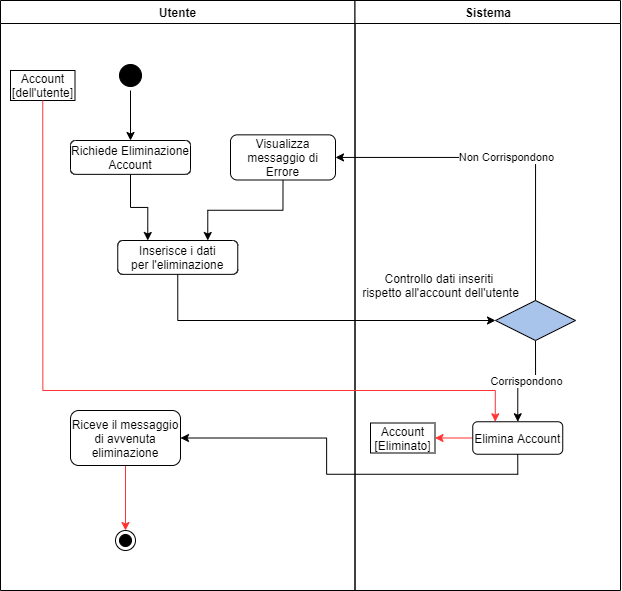

The diagram above was exported from draw.io. Its source (the exported page's mxGraphModel, read from the mxfile embedded in the PNG):
<mxGraphModel dx="920" dy="634" grid="1" gridSize="10" guides="1" tooltips="1" connect="1" arrows="1" fold="1" page="1" pageScale="1" pageWidth="1169" pageHeight="826" background="none" math="0" shadow="0">
  <root>
    <mxCell id="0" />
    <mxCell id="1" parent="0" />
    <mxCell id="2" value="Utente" style="swimlane;whiteSpace=wrap" parent="1" vertex="1">
      <mxGeometry x="90" y="80" width="354.5" height="590" as="geometry" />
    </mxCell>
    <mxCell id="z32jabrnA0Nj0qDhmLhp-54" value="" style="edgeStyle=orthogonalEdgeStyle;rounded=0;orthogonalLoop=1;jettySize=auto;html=1;strokeColor=#000000;" edge="1" parent="2" source="5" target="7">
      <mxGeometry relative="1" as="geometry" />
    </mxCell>
    <mxCell id="5" value="" style="ellipse;shape=startState;fillColor=#000000;strokeColor=#000000;" parent="2" vertex="1">
      <mxGeometry x="115" y="60" width="30" height="30" as="geometry" />
    </mxCell>
    <mxCell id="z32jabrnA0Nj0qDhmLhp-76" style="edgeStyle=orthogonalEdgeStyle;rounded=0;orthogonalLoop=1;jettySize=auto;html=1;exitX=1;exitY=0.5;exitDx=0;exitDy=0;entryX=0;entryY=0.75;entryDx=0;entryDy=0;strokeColor=#000000;" edge="1" parent="2" source="7" target="z32jabrnA0Nj0qDhmLhp-75">
      <mxGeometry relative="1" as="geometry" />
    </mxCell>
    <mxCell id="7" value="Richiede Eliminazione&#10;Account" style="direction=south;rounded=1;" parent="2" vertex="1">
      <mxGeometry x="70" y="140" width="120" height="33.85" as="geometry" />
    </mxCell>
    <mxCell id="z32jabrnA0Nj0qDhmLhp-80" style="edgeStyle=orthogonalEdgeStyle;rounded=0;orthogonalLoop=1;jettySize=auto;html=1;exitX=0.5;exitY=1;exitDx=0;exitDy=0;entryX=0.5;entryY=0;entryDx=0;entryDy=0;strokeColor=#FF3333;" edge="1" parent="2" source="10" target="tdRGPFL3zS8qlj6BrHOP-54">
      <mxGeometry relative="1" as="geometry" />
    </mxCell>
    <mxCell id="10" value="Riceve il messaggio&#10;di avvenuta&#10;eliminazione" style="rounded=1;" parent="2" vertex="1">
      <mxGeometry x="70" y="410" width="110" height="55" as="geometry" />
    </mxCell>
    <mxCell id="tdRGPFL3zS8qlj6BrHOP-54" value="" style="ellipse;html=1;shape=endState;fillColor=#000000;strokeColor=#000000;" parent="2" vertex="1">
      <mxGeometry x="115" y="530" width="20" height="20" as="geometry" />
    </mxCell>
    <mxCell id="z32jabrnA0Nj0qDhmLhp-57" style="edgeStyle=orthogonalEdgeStyle;rounded=0;orthogonalLoop=1;jettySize=auto;html=1;exitX=0.25;exitY=1;exitDx=0;exitDy=0;entryX=0.5;entryY=0;entryDx=0;entryDy=0;strokeColor=#000000;" edge="1" parent="2" target="z32jabrnA0Nj0qDhmLhp-49">
      <mxGeometry relative="1" as="geometry">
        <mxPoint x="147.25" y="224.14999999999998" as="sourcePoint" />
      </mxGeometry>
    </mxCell>
    <mxCell id="z32jabrnA0Nj0qDhmLhp-58" style="edgeStyle=orthogonalEdgeStyle;rounded=0;orthogonalLoop=1;jettySize=auto;html=1;exitX=0.5;exitY=1;exitDx=0;exitDy=0;entryX=0.5;entryY=0;entryDx=0;entryDy=0;strokeColor=#000000;" edge="1" parent="2" target="z32jabrnA0Nj0qDhmLhp-50">
      <mxGeometry relative="1" as="geometry">
        <mxPoint x="177.25" y="224.14999999999998" as="sourcePoint" />
      </mxGeometry>
    </mxCell>
    <mxCell id="z32jabrnA0Nj0qDhmLhp-59" style="edgeStyle=orthogonalEdgeStyle;rounded=0;orthogonalLoop=1;jettySize=auto;html=1;exitX=0.75;exitY=1;exitDx=0;exitDy=0;entryX=0.5;entryY=0;entryDx=0;entryDy=0;strokeColor=#000000;" edge="1" parent="2" target="z32jabrnA0Nj0qDhmLhp-52">
      <mxGeometry relative="1" as="geometry">
        <mxPoint x="207.25" y="224.14999999999998" as="sourcePoint" />
      </mxGeometry>
    </mxCell>
    <mxCell id="z32jabrnA0Nj0qDhmLhp-70" style="edgeStyle=orthogonalEdgeStyle;rounded=0;orthogonalLoop=1;jettySize=auto;html=1;exitX=0.5;exitY=1;exitDx=0;exitDy=0;entryX=0.25;entryY=0;entryDx=0;entryDy=0;strokeColor=#000000;" edge="1" parent="2" target="z32jabrnA0Nj0qDhmLhp-60">
      <mxGeometry relative="1" as="geometry">
        <mxPoint x="62.5" y="300" as="sourcePoint" />
        <Array as="points">
          <mxPoint x="63" y="330" />
          <mxPoint x="147" y="330" />
        </Array>
      </mxGeometry>
    </mxCell>
    <mxCell id="z32jabrnA0Nj0qDhmLhp-63" style="edgeStyle=orthogonalEdgeStyle;rounded=0;orthogonalLoop=1;jettySize=auto;html=1;exitX=0.5;exitY=1;exitDx=0;exitDy=0;entryX=0.5;entryY=0;entryDx=0;entryDy=0;strokeColor=#000000;" edge="1" parent="2" target="z32jabrnA0Nj0qDhmLhp-60">
      <mxGeometry relative="1" as="geometry">
        <mxPoint x="177.5" y="300" as="sourcePoint" />
      </mxGeometry>
    </mxCell>
    <mxCell id="z32jabrnA0Nj0qDhmLhp-69" style="edgeStyle=orthogonalEdgeStyle;rounded=0;orthogonalLoop=1;jettySize=auto;html=1;exitX=0.5;exitY=1;exitDx=0;exitDy=0;entryX=0.75;entryY=0;entryDx=0;entryDy=0;strokeColor=#000000;" edge="1" parent="2" target="z32jabrnA0Nj0qDhmLhp-60">
      <mxGeometry relative="1" as="geometry">
        <mxPoint x="292.5" y="310" as="sourcePoint" />
        <Array as="points">
          <mxPoint x="293" y="330" />
          <mxPoint x="207" y="330" />
        </Array>
      </mxGeometry>
    </mxCell>
    <mxCell id="z32jabrnA0Nj0qDhmLhp-67" style="edgeStyle=orthogonalEdgeStyle;rounded=0;orthogonalLoop=1;jettySize=auto;html=1;exitX=0.5;exitY=1;exitDx=0;exitDy=0;entryX=0;entryY=0.25;entryDx=0;entryDy=0;strokeColor=#000000;" edge="1" parent="2" source="z32jabrnA0Nj0qDhmLhp-66" target="z32jabrnA0Nj0qDhmLhp-75">
      <mxGeometry relative="1" as="geometry">
        <mxPoint x="207.25" y="214.14999999999998" as="targetPoint" />
      </mxGeometry>
    </mxCell>
    <mxCell id="z32jabrnA0Nj0qDhmLhp-66" value="Visualizza messaggio di Errore" style="rounded=1;whiteSpace=wrap;html=1;strokeColor=#000000;fillColor=#FFFFFF;" vertex="1" parent="2">
      <mxGeometry x="230" y="134.35" width="105" height="45.15" as="geometry" />
    </mxCell>
    <mxCell id="z32jabrnA0Nj0qDhmLhp-75" value="Inserisce i dati &#10;per l'eliminazione" style="direction=south;rounded=1;" vertex="1" parent="2">
      <mxGeometry x="117.25" y="240" width="120" height="33.85" as="geometry" />
    </mxCell>
    <mxCell id="z32jabrnA0Nj0qDhmLhp-42" value="Account [dell'utente]" style="rounded=0;whiteSpace=wrap;html=1;strokeColor=#000000;fillColor=#FFFFFF;" vertex="1" parent="2">
      <mxGeometry x="10" y="70" width="64.5" height="30" as="geometry" />
    </mxCell>
    <mxCell id="3" value="Sistema" style="swimlane;whiteSpace=wrap" parent="1" vertex="1">
      <mxGeometry x="444.5" y="80" width="265.5" height="590" as="geometry" />
    </mxCell>
    <mxCell id="z32jabrnA0Nj0qDhmLhp-33" value="Corrispondono" style="edgeStyle=orthogonalEdgeStyle;rounded=0;orthogonalLoop=1;jettySize=auto;html=1;exitX=0.5;exitY=1;exitDx=0;exitDy=0;strokeColor=#000000;entryX=0.5;entryY=0;entryDx=0;entryDy=0;" edge="1" parent="3" source="21" target="z32jabrnA0Nj0qDhmLhp-40">
      <mxGeometry relative="1" as="geometry">
        <mxPoint x="165.5" y="450" as="targetPoint" />
      </mxGeometry>
    </mxCell>
    <mxCell id="21" value="" style="rhombus;fillColor=#A9C4EB;strokeColor=#000000;" parent="3" vertex="1">
      <mxGeometry x="140.5" y="300" width="80" height="40" as="geometry" />
    </mxCell>
    <mxCell id="z32jabrnA0Nj0qDhmLhp-79" style="edgeStyle=orthogonalEdgeStyle;rounded=0;orthogonalLoop=1;jettySize=auto;html=1;exitX=0;exitY=0.5;exitDx=0;exitDy=0;entryX=1;entryY=0.5;entryDx=0;entryDy=0;strokeColor=#FF3333;" edge="1" parent="3" source="z32jabrnA0Nj0qDhmLhp-40" target="z32jabrnA0Nj0qDhmLhp-77">
      <mxGeometry relative="1" as="geometry" />
    </mxCell>
    <mxCell id="z32jabrnA0Nj0qDhmLhp-40" value="Elimina Account" style="rounded=1;" vertex="1" parent="3">
      <mxGeometry x="117.75" y="421.25" width="90" height="32.5" as="geometry" />
    </mxCell>
    <mxCell id="z32jabrnA0Nj0qDhmLhp-68" value="Controllo dati inseriti &lt;br&gt;rispetto all'account dell'utente" style="text;html=1;align=center;verticalAlign=middle;resizable=0;points=[];autosize=1;strokeColor=none;fillColor=none;" vertex="1" parent="3">
      <mxGeometry y="270" width="170" height="30" as="geometry" />
    </mxCell>
    <mxCell id="z32jabrnA0Nj0qDhmLhp-77" value="Account [Eliminato]" style="rounded=0;whiteSpace=wrap;html=1;strokeColor=#000000;fillColor=#FFFFFF;" vertex="1" parent="3">
      <mxGeometry x="15.5" y="422.5" width="64.5" height="30" as="geometry" />
    </mxCell>
    <mxCell id="z32jabrnA0Nj0qDhmLhp-45" style="edgeStyle=orthogonalEdgeStyle;rounded=0;orthogonalLoop=1;jettySize=auto;html=1;exitX=0.5;exitY=1;exitDx=0;exitDy=0;entryX=1;entryY=0.5;entryDx=0;entryDy=0;strokeColor=#000000;" edge="1" parent="1" source="z32jabrnA0Nj0qDhmLhp-40" target="10">
      <mxGeometry relative="1" as="geometry" />
    </mxCell>
    <mxCell id="z32jabrnA0Nj0qDhmLhp-65" style="edgeStyle=orthogonalEdgeStyle;rounded=0;orthogonalLoop=1;jettySize=auto;html=1;exitX=1;exitY=0.5;exitDx=0;exitDy=0;entryX=0;entryY=0.5;entryDx=0;entryDy=0;strokeColor=#000000;" edge="1" parent="1" source="z32jabrnA0Nj0qDhmLhp-75" target="21">
      <mxGeometry relative="1" as="geometry">
        <mxPoint x="327.25" y="435" as="sourcePoint" />
        <mxPoint x="465" y="415" as="targetPoint" />
      </mxGeometry>
    </mxCell>
    <mxCell id="z32jabrnA0Nj0qDhmLhp-34" value="Non Corrispondono" style="edgeStyle=orthogonalEdgeStyle;rounded=0;orthogonalLoop=1;jettySize=auto;html=1;exitX=0.5;exitY=0;exitDx=0;exitDy=0;entryX=1;entryY=0.5;entryDx=0;entryDy=0;strokeColor=#000000;" edge="1" parent="1" source="21" target="z32jabrnA0Nj0qDhmLhp-66">
      <mxGeometry relative="1" as="geometry">
        <mxPoint x="655" y="349" as="targetPoint" />
      </mxGeometry>
    </mxCell>
    <mxCell id="z32jabrnA0Nj0qDhmLhp-78" style="edgeStyle=orthogonalEdgeStyle;rounded=0;orthogonalLoop=1;jettySize=auto;html=1;exitX=0.5;exitY=1;exitDx=0;exitDy=0;entryX=0.25;entryY=0;entryDx=0;entryDy=0;strokeColor=#FF3333;" edge="1" parent="1" source="z32jabrnA0Nj0qDhmLhp-42" target="z32jabrnA0Nj0qDhmLhp-40">
      <mxGeometry relative="1" as="geometry">
        <Array as="points">
          <mxPoint x="132" y="470" />
          <mxPoint x="585" y="470" />
        </Array>
      </mxGeometry>
    </mxCell>
  </root>
</mxGraphModel>